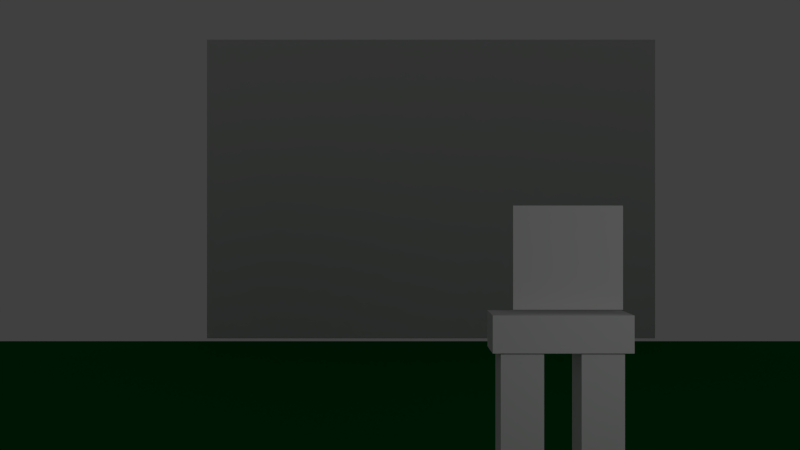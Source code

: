 # Source: POP_Game_v0.0.5.blend  (saved by Blender 2.60.0; exported with 4.5.12 LTS)
import bpy
from mathutils import Matrix  # noqa: F401  (used for matrix-valued properties, if any)

bpy.ops.wm.read_factory_settings(use_empty=True)
scene = bpy.context.scene
scene.name = 'Scene'

# ---- collections
col_collection_1 = bpy.data.collections.new('Collection 1'); scene.collection.children.link(col_collection_1)
col_collection_2 = bpy.data.collections.new('Collection 2'); scene.collection.children.link(col_collection_2)
col_collection_2.hide_render = True
col_collection_2.hide_viewport = True

# ---- materials (node trees are filled in below, after node groups)
mat_badtux1_png = bpy.data.materials.new('BadTux1.png')
mat_badtux1_png.alpha_threshold = 0.0
mat_badtux1_png.use_transparent_shadow = False
mat_badtux1_png.roughness = 0.5
mat_material_003 = bpy.data.materials.new('Material.003')
mat_material_003.alpha_threshold = 0.0
mat_material_003.use_transparent_shadow = False
mat_material_003.roughness = 0.5
mat_material_003.line_color = (0.0, 0.0, 0.0, 1.0)
mat_bg1_png = bpy.data.materials.new('BG1.png')
mat_bg1_png.alpha_threshold = 0.0
mat_bg1_png.use_transparent_shadow = False
mat_bg1_png.roughness = 0.5
mat_bg1_png.line_color = (0.0, 0.0, 0.0, 1.0)
mat_material_001 = bpy.data.materials.new('Material.001')
mat_material_001.alpha_threshold = 0.0
mat_material_001.use_transparent_shadow = False
mat_material_001.roughness = 0.5
mat_material_001.line_color = (0.0, 0.0, 0.0, 1.0)
mat_material_002 = bpy.data.materials.new('Material.002')
mat_material_002.alpha_threshold = 0.0
mat_material_002.use_transparent_shadow = False
mat_material_002.diffuse_color = (0.0, 0.1473, 0.02304, 1.0)
mat_material_002.roughness = 0.5
mat_material_002.line_color = (0.0, 0.0, 0.0, 1.0)
mat_material = bpy.data.materials.new('Material')
mat_material.alpha_threshold = 0.0
mat_material.use_transparent_shadow = False
mat_material.roughness = 0.5
mat_material.line_color = (0.0, 0.0, 0.0, 1.0)
mat_tux1_png = bpy.data.materials.new('Tux1.png')
mat_tux1_png.alpha_threshold = 0.0
mat_tux1_png.use_transparent_shadow = False
mat_tux1_png.roughness = 0.5

# ---- material node trees

# ---- world
world_world = bpy.data.worlds.new('World'); scene.world = world_world
world_world.color = (0.05088, 0.05088, 0.05088)
world_world.use_sun_shadow = False
world_world.sun_shadow_jitter_overblur = 0.0
world_world.cycles.sampling_method = 'MANUAL'
world_world.cycles.sample_map_resolution = 256

# ---- cameras
cam_camera = bpy.data.cameras.new('Camera')
cam_camera.clip_end = 100.0
cam_camera.lens = 35.0
cam_camera.ortho_scale = 7.314
cam_camera.dof.focus_distance = 0.0
cam_camera.dof.aperture_fstop = 128.0

# ---- lights
light_lamp = bpy.data.lights.new('Lamp', 'POINT')
light_lamp.transmission_factor = 0.0
light_lamp.cutoff_distance = 30.0
light_lamp.energy = 100.0
light_lamp.shadow_buffer_clip_start = 1.001
light_lamp.shadow_soft_size = 1.0
light_lamp.shadow_maximum_resolution = 0.006
light_lamp.use_absolute_resolution = True
light_lamp.cycles.use_multiple_importance_sampling = False

# ---- meshes
me_badtux1_png_001 = bpy.data.meshes.new('BadTux1.png.001')
me_badtux1_png_001.from_pydata([(-1.045, -0.1535, -0.9372), (1.045, -0.1535, -0.9372), (1.045, -0.1535, 1.043), (-1.045, -0.1535, 1.043)], [], [(1, 0, 3, 2)])
_uv = me_badtux1_png_001.uv_layers.new(name='UVTex')
_uv.uv.foreach_set('vector', [0.0, 0.0, 1.0, 0.0, 1.0, 1.0, 0.0, 1.0])
me_badtux1_png_001.materials.append(mat_badtux1_png)
me_badtux1_png_001.use_remesh_preserve_volume = False
me_badtux1_png_001.use_remesh_preserve_attributes = False
me_badtux1_png_001.use_mirror_vertex_groups = False
me_badtux1_png_001.update()
me_cube_002 = bpy.data.meshes.new('Cube.002')
me_cube_002.from_pydata([(1.0, 1.0, -1.0), (1.0, -1.0, -1.0), (-1.0, -1.0, -1.0), (-1.0, 1.0, -1.0), (1.0, 1.0, 1.0), (1.0, -1.0, 1.0), (-1.0, -1.0, 1.0), (-1.0, 1.0, 1.0)], [], [(0, 1, 2, 3), (4, 7, 6, 5), (0, 4, 5, 1), (1, 5, 6, 2), (2, 6, 7, 3), (4, 0, 3, 7)])
_uv = me_cube_002.uv_layers.new(name='UVTex')
_uv.uv.foreach_set('vector', [0.8098, 0.02747, 0.8098, 0.02747, 0.2224, 0.02747, 0.2224, 0.02747, 0.8098, 0.9206, 0.2224, 0.9206, 0.2224, 0.9206, 0.8098, 0.9206, 0.8098, 0.02747, 0.8098, 0.9206, 0.8098, 0.9206, 0.8098, 0.02747, 0.8098, 0.02747, 0.8098, 0.9206, 0.2224, 0.9206, 0.2224, 0.02747, 0.2224, 0.02747, 0.2224, 0.9206, 0.2224, 0.9206, 0.2224, 0.02747, 0.8098, 0.9206, 0.8098, 0.02747, 0.2224, 0.02747, 0.2224, 0.9206])
me_cube_002.materials.append(mat_material_003)
me_cube_002.use_remesh_preserve_volume = False
me_cube_002.use_remesh_preserve_attributes = False
me_cube_002.use_mirror_vertex_groups = False
me_cube_002.update()
me_cube_018 = bpy.data.meshes.new('Cube.018')
me_cube_018.from_pydata([(1.0, 1.0, -1.0), (1.0, -1.0, -1.0), (-1.0, -1.0, -1.0), (-1.0, 1.0, -1.0), (1.0, 1.0, 1.0), (1.0, -1.0, 1.0), (-1.0, -1.0, 1.0), (-1.0, 1.0, 1.0)], [], [(0, 1, 2, 3), (4, 7, 6, 5), (0, 4, 5, 1), (1, 5, 6, 2), (2, 6, 7, 3), (4, 0, 3, 7)])
_uv = me_cube_018.uv_layers.new(name='UVTex')
_uv.uv.foreach_set('vector', [0.8098, 0.02747, 0.8098, 0.02747, 0.2224, 0.02747, 0.2224, 0.02747, 0.8098, 0.9206, 0.2224, 0.9206, 0.2224, 0.9206, 0.8098, 0.9206, 0.8098, 0.02747, 0.8098, 0.9206, 0.8098, 0.9206, 0.8098, 0.02747, 0.8098, 0.02747, 0.8098, 0.9206, 0.2224, 0.9206, 0.2224, 0.02747, 0.2224, 0.02747, 0.2224, 0.9206, 0.2224, 0.9206, 0.2224, 0.02747, 0.8098, 0.9206, 0.8098, 0.02747, 0.2224, 0.02747, 0.2224, 0.9206])
me_cube_018.materials.append(mat_material_003)
me_cube_018.use_remesh_preserve_volume = False
me_cube_018.use_remesh_preserve_attributes = False
me_cube_018.use_mirror_vertex_groups = False
me_cube_018.update()
me_badtux1_png = bpy.data.meshes.new('BadTux1.png')
me_badtux1_png.from_pydata([(-1.045, -0.1535, -0.9372), (1.045, -0.1535, -0.9372), (1.045, -0.1535, 1.043), (-1.045, -0.1535, 1.043)], [], [(1, 0, 3, 2)])
_uv = me_badtux1_png.uv_layers.new(name='UVTex')
_uv.uv.foreach_set('vector', [0.0, 0.0, 1.0, 0.0, 1.0, 1.0, 0.0, 1.0])
me_badtux1_png.materials.append(mat_badtux1_png)
me_badtux1_png.use_remesh_preserve_volume = False
me_badtux1_png.use_remesh_preserve_attributes = False
me_badtux1_png.use_mirror_vertex_groups = False
me_badtux1_png.update()
me_bg1_png = bpy.data.meshes.new('BG1.png')
me_bg1_png.from_pydata([(-1.5, -1.0, 0.0), (1.5, -1.0, 0.0), (1.5, 1.0, 0.0), (-1.5, 1.0, 0.0)], [], [(0, 1, 2, 3)])
_uv = me_bg1_png.uv_layers.new(name='UVTex')
_uv.uv.foreach_set('vector', [0.0, 0.0, 1.0, 0.0, 1.0, 1.0, 0.0, 1.0])
me_bg1_png.materials.append(mat_bg1_png)
me_bg1_png.use_remesh_preserve_volume = False
me_bg1_png.use_remesh_preserve_attributes = False
me_bg1_png.use_mirror_vertex_groups = False
me_bg1_png.update()
me_cube_017 = bpy.data.meshes.new('Cube.017')
me_cube_017.from_pydata([(1.0, 1.0, -1.0), (1.0, -1.0, -1.0), (-1.0, -1.0, -1.0), (-1.0, 1.0, -1.0), (1.0, 1.0, 1.0), (1.0, -1.0, 1.0), (-1.0, -1.0, 1.0), (-1.0, 1.0, 1.0)], [], [(0, 1, 2, 3), (4, 7, 6, 5), (0, 4, 5, 1), (1, 5, 6, 2), (2, 6, 7, 3), (4, 0, 3, 7)])
_uv = me_cube_017.uv_layers.new(name='UVTex')
_uv.uv.foreach_set('vector', [0.6052, 0.06367, 0.6052, 0.06367, 0.3458, 0.06367, 0.3458, 0.06367, 0.6052, 0.9457, 0.3458, 0.9457, 0.3458, 0.9457, 0.6052, 0.9457, 0.6052, 0.06367, 0.6052, 0.9457, 0.6052, 0.9457, 0.6052, 0.06367, 0.6052, 0.06367, 0.6052, 0.9457, 0.3458, 0.9457, 0.3458, 0.06367, 0.3458, 0.06367, 0.3458, 0.9457, 0.3458, 0.9457, 0.3458, 0.06367, 0.6052, 0.9457, 0.6052, 0.06367, 0.3458, 0.06367, 0.3458, 0.9457])
me_cube_017.materials.append(mat_material_001)
me_cube_017.use_remesh_preserve_volume = False
me_cube_017.use_remesh_preserve_attributes = False
me_cube_017.use_mirror_vertex_groups = False
me_cube_017.update()
me_cube_014 = bpy.data.meshes.new('Cube.014')
me_cube_014.from_pydata([(1.0, 1.0, -1.0), (1.0, -1.0, -1.0), (-1.0, -1.0, -1.0), (-1.0, 1.0, -1.0), (1.0, 1.0, 1.0), (1.0, -1.0, 1.0), (-1.0, -1.0, 1.0), (-1.0, 1.0, 1.0)], [], [(0, 1, 2, 3), (4, 7, 6, 5), (0, 4, 5, 1), (1, 5, 6, 2), (2, 6, 7, 3), (4, 0, 3, 7)])
_uv = me_cube_014.uv_layers.new(name='UVTex')
_uv.uv.foreach_set('vector', [0.6052, 0.06367, 0.6052, 0.06367, 0.3458, 0.06367, 0.3458, 0.06367, 0.6052, 0.9457, 0.3458, 0.9457, 0.3458, 0.9457, 0.6052, 0.9457, 0.6052, 0.06367, 0.6052, 0.9457, 0.6052, 0.9457, 0.6052, 0.06367, 0.6052, 0.06367, 0.6052, 0.9457, 0.3458, 0.9457, 0.3458, 0.06367, 0.3458, 0.06367, 0.3458, 0.9457, 0.3458, 0.9457, 0.3458, 0.06367, 0.6052, 0.9457, 0.6052, 0.06367, 0.3458, 0.06367, 0.3458, 0.9457])
me_cube_014.materials.append(mat_material_001)
me_cube_014.use_remesh_preserve_volume = False
me_cube_014.use_remesh_preserve_attributes = False
me_cube_014.use_mirror_vertex_groups = False
me_cube_014.update()
me_cube_013 = bpy.data.meshes.new('Cube.013')
me_cube_013.from_pydata([(1.0, 1.0, -1.0), (1.0, -1.0, -1.0), (-1.0, -1.0, -1.0), (-1.0, 1.0, -1.0), (1.0, 1.0, 1.0), (1.0, -1.0, 1.0), (-1.0, -1.0, 1.0), (-1.0, 1.0, 1.0)], [], [(0, 1, 2, 3), (4, 7, 6, 5), (0, 4, 5, 1), (1, 5, 6, 2), (2, 6, 7, 3), (4, 0, 3, 7)])
_uv = me_cube_013.uv_layers.new(name='UVTex')
_uv.uv.foreach_set('vector', [0.6052, 0.06367, 0.6052, 0.06367, 0.3458, 0.06367, 0.3458, 0.06367, 0.6052, 0.9457, 0.3458, 0.9457, 0.3458, 0.9457, 0.6052, 0.9457, 0.6052, 0.06367, 0.6052, 0.9457, 0.6052, 0.9457, 0.6052, 0.06367, 0.6052, 0.06367, 0.6052, 0.9457, 0.3458, 0.9457, 0.3458, 0.06367, 0.3458, 0.06367, 0.3458, 0.9457, 0.3458, 0.9457, 0.3458, 0.06367, 0.6052, 0.9457, 0.6052, 0.06367, 0.3458, 0.06367, 0.3458, 0.9457])
me_cube_013.materials.append(mat_material_001)
me_cube_013.use_remesh_preserve_volume = False
me_cube_013.use_remesh_preserve_attributes = False
me_cube_013.use_mirror_vertex_groups = False
me_cube_013.update()
me_cube_012 = bpy.data.meshes.new('Cube.012')
me_cube_012.from_pydata([(1.0, 1.0, -1.0), (1.0, -1.0, -1.0), (-1.0, -1.0, -1.0), (-1.0, 1.0, -1.0), (1.0, 1.0, 1.0), (1.0, -1.0, 1.0), (-1.0, -1.0, 1.0), (-1.0, 1.0, 1.0)], [], [(0, 1, 2, 3), (4, 7, 6, 5), (0, 4, 5, 1), (1, 5, 6, 2), (2, 6, 7, 3), (4, 0, 3, 7)])
_uv = me_cube_012.uv_layers.new(name='UVTex')
_uv.uv.foreach_set('vector', [0.6052, 0.06367, 0.6052, 0.06367, 0.3458, 0.06367, 0.3458, 0.06367, 0.6052, 0.9457, 0.3458, 0.9457, 0.3458, 0.9457, 0.6052, 0.9457, 0.6052, 0.06367, 0.6052, 0.9457, 0.6052, 0.9457, 0.6052, 0.06367, 0.6052, 0.06367, 0.6052, 0.9457, 0.3458, 0.9457, 0.3458, 0.06367, 0.3458, 0.06367, 0.3458, 0.9457, 0.3458, 0.9457, 0.3458, 0.06367, 0.6052, 0.9457, 0.6052, 0.06367, 0.3458, 0.06367, 0.3458, 0.9457])
me_cube_012.materials.append(mat_material_001)
me_cube_012.use_remesh_preserve_volume = False
me_cube_012.use_remesh_preserve_attributes = False
me_cube_012.use_mirror_vertex_groups = False
me_cube_012.update()
me_cube_011 = bpy.data.meshes.new('Cube.011')
me_cube_011.from_pydata([(1.0, 1.0, -1.0), (1.0, -1.0, -1.0), (-1.0, -1.0, -1.0), (-1.0, 1.0, -1.0), (1.0, 1.0, 1.0), (1.0, -1.0, 1.0), (-1.0, -1.0, 1.0), (-1.0, 1.0, 1.0)], [], [(0, 1, 2, 3), (4, 7, 6, 5), (0, 4, 5, 1), (1, 5, 6, 2), (2, 6, 7, 3), (4, 0, 3, 7)])
_uv = me_cube_011.uv_layers.new(name='UVTex')
_uv.uv.foreach_set('vector', [0.6052, 0.06367, 0.6052, 0.06367, 0.3458, 0.06367, 0.3458, 0.06367, 0.6052, 0.9457, 0.3458, 0.9457, 0.3458, 0.9457, 0.6052, 0.9457, 0.6052, 0.06367, 0.6052, 0.9457, 0.6052, 0.9457, 0.6052, 0.06367, 0.6052, 0.06367, 0.6052, 0.9457, 0.3458, 0.9457, 0.3458, 0.06367, 0.3458, 0.06367, 0.3458, 0.9457, 0.3458, 0.9457, 0.3458, 0.06367, 0.6052, 0.9457, 0.6052, 0.06367, 0.3458, 0.06367, 0.3458, 0.9457])
me_cube_011.materials.append(mat_material_001)
me_cube_011.use_remesh_preserve_volume = False
me_cube_011.use_remesh_preserve_attributes = False
me_cube_011.use_mirror_vertex_groups = False
me_cube_011.update()
me_cube_010 = bpy.data.meshes.new('Cube.010')
me_cube_010.from_pydata([(1.0, 1.0, -1.0), (1.0, -1.0, -1.0), (-1.0, -1.0, -1.0), (-1.0, 1.0, -1.0), (1.0, 1.0, 1.0), (1.0, -1.0, 1.0), (-1.0, -1.0, 1.0), (-1.0, 1.0, 1.0)], [], [(0, 1, 2, 3), (4, 7, 6, 5), (0, 4, 5, 1), (1, 5, 6, 2), (2, 6, 7, 3), (4, 0, 3, 7)])
_uv = me_cube_010.uv_layers.new(name='UVTex')
_uv.uv.foreach_set('vector', [0.6052, 0.06367, 0.6052, 0.06367, 0.3458, 0.06367, 0.3458, 0.06367, 0.6052, 0.9457, 0.3458, 0.9457, 0.3458, 0.9457, 0.6052, 0.9457, 0.6052, 0.06367, 0.6052, 0.9457, 0.6052, 0.9457, 0.6052, 0.06367, 0.6052, 0.06367, 0.6052, 0.9457, 0.3458, 0.9457, 0.3458, 0.06367, 0.3458, 0.06367, 0.3458, 0.9457, 0.3458, 0.9457, 0.3458, 0.06367, 0.6052, 0.9457, 0.6052, 0.06367, 0.3458, 0.06367, 0.3458, 0.9457])
me_cube_010.materials.append(mat_material_001)
me_cube_010.use_remesh_preserve_volume = False
me_cube_010.use_remesh_preserve_attributes = False
me_cube_010.use_mirror_vertex_groups = False
me_cube_010.update()
me_cube_001 = bpy.data.meshes.new('Cube.001')
me_cube_001.from_pydata([(1.0, 1.0, -1.0), (1.0, -1.0, -1.0), (-1.0, -1.0, -1.0), (-1.0, 1.0, -1.0), (1.0, 1.0, 1.0), (1.0, -1.0, 1.0), (-1.0, -1.0, 1.0), (-1.0, 1.0, 1.0)], [], [(0, 1, 2, 3), (4, 7, 6, 5), (0, 4, 5, 1), (1, 5, 6, 2), (2, 6, 7, 3), (4, 0, 3, 7)])
_uv = me_cube_001.uv_layers.new(name='UVTex')
_uv.uv.foreach_set('vector', [0.6052, 0.06367, 0.6052, 0.06367, 0.3458, 0.06367, 0.3458, 0.06367, 0.6052, 0.9457, 0.3458, 0.9457, 0.3458, 0.9457, 0.6052, 0.9457, 0.6052, 0.06367, 0.6052, 0.9457, 0.6052, 0.9457, 0.6052, 0.06367, 0.6052, 0.06367, 0.6052, 0.9457, 0.3458, 0.9457, 0.3458, 0.06367, 0.3458, 0.06367, 0.3458, 0.9457, 0.3458, 0.9457, 0.3458, 0.06367, 0.6052, 0.9457, 0.6052, 0.06367, 0.3458, 0.06367, 0.3458, 0.9457])
me_cube_001.materials.append(mat_material_001)
me_cube_001.use_remesh_preserve_volume = False
me_cube_001.use_remesh_preserve_attributes = False
me_cube_001.use_mirror_vertex_groups = False
me_cube_001.update()
me_plane = bpy.data.meshes.new('Plane')
me_plane.from_pydata([(1.0, 1.0, 0.0), (1.0, -0.224, 0.0), (-1.0, -0.224, 0.0), (-1.0, 1.0, 0.0), (-1.0, 1.0, -0.7713), (-1.0, -0.224, -0.7713), (1.0, -0.224, -0.7713), (1.0, 1.0, -0.7713)], [], [(0, 3, 2, 1), (2, 3, 4, 5), (3, 0, 7, 4), (0, 1, 6, 7), (1, 2, 5, 6), (5, 4, 7, 6)])
me_plane.materials.append(mat_material_002)
me_plane.use_remesh_preserve_volume = False
me_plane.use_remesh_preserve_attributes = False
me_plane.use_mirror_vertex_groups = False
me_plane.update()
me_cylinder = bpy.data.meshes.new('Cylinder')
me_cylinder.from_pydata([(0.0, 1.0, -1.0), (0.1951, 0.9808, -1.0), (0.3827, 0.9239, -1.0), (0.5556, 0.8315, -1.0), (0.7071, 0.7071, -1.0), (0.8315, 0.5556, -1.0), (0.9239, 0.3827, -1.0), (0.9808, 0.1951, -1.0), (1.0, 7.55e-08, -1.0), (0.9808, -0.1951, -1.0), (0.9239, -0.3827, -1.0), (0.8315, -0.5556, -1.0), (0.7071, -0.7071, -1.0), (0.5556, -0.8315, -1.0), (0.3827, -0.9239, -1.0), (0.1951, -0.9808, -1.0), (-3.258e-07, -1.0, -1.0), (-0.1951, -0.9808, -1.0), (-0.3827, -0.9239, -1.0), (-0.5556, -0.8315, -1.0), (-0.7071, -0.7071, -1.0), (-0.8315, -0.5556, -1.0), (-0.9239, -0.3827, -1.0), (-0.9808, -0.1951, -1.0), (-1.0, 9.656e-07, -1.0), (-0.9808, 0.1951, -1.0), (-0.9239, 0.3827, -1.0), (-0.8315, 0.5556, -1.0), (-0.7071, 0.7071, -1.0), (-0.5556, 0.8315, -1.0), (-0.3827, 0.9239, -1.0), (-0.1951, 0.9808, -1.0), (1.605e-06, 1.0, 1.0), (0.1951, 0.9808, 1.0), (0.3827, 0.9239, 1.0), (0.5556, 0.8315, 1.0), (0.7071, 0.7071, 1.0), (0.8315, 0.5556, 1.0), (0.9239, 0.3827, 1.0), (0.9808, 0.1951, 1.0), (1.0, -2.245e-06, 1.0), (0.9808, -0.1951, 1.0), (0.9239, -0.3827, 1.0), (0.8315, -0.5556, 1.0), (0.7071, -0.7071, 1.0), (0.5556, -0.8315, 1.0), (0.3827, -0.9239, 1.0), (0.1951, -0.9808, 1.0), (9.298e-07, -1.0, 1.0), (-0.1951, -0.9808, 1.0), (-0.3827, -0.9239, 1.0), (-0.5556, -0.8315, 1.0), (-0.7071, -0.7071, 1.0), (-0.8315, -0.5556, 1.0), (-0.9239, -0.3827, 1.0), (-0.9808, -0.1951, 1.0), (-1.0, -4.105e-06, 1.0), (-0.9808, 0.1951, 1.0), (-0.9239, 0.3827, 1.0), (-0.8315, 0.5556, 1.0), (-0.7071, 0.7071, 1.0), (-0.5556, 0.8315, 1.0), (-0.3827, 0.9239, 1.0), (-0.1951, 0.9808, 1.0), (0.0, 0.0, -1.0), (0.0, 0.0, 1.0)], [], [(64, 0, 1), (65, 33, 32), (64, 1, 2), (65, 34, 33), (64, 2, 3), (65, 35, 34), (64, 3, 4), (65, 36, 35), (64, 4, 5), (65, 37, 36), (64, 5, 6), (65, 38, 37), (64, 6, 7), (65, 39, 38), (64, 7, 8), (65, 40, 39), (64, 8, 9), (65, 41, 40), (64, 9, 10), (65, 42, 41), (64, 10, 11), (65, 43, 42), (64, 11, 12), (65, 44, 43), (64, 12, 13), (65, 45, 44), (64, 13, 14), (65, 46, 45), (64, 14, 15), (65, 47, 46), (64, 15, 16), (65, 48, 47), (64, 16, 17), (65, 49, 48), (64, 17, 18), (65, 50, 49), (64, 18, 19), (65, 51, 50), (64, 19, 20), (65, 52, 51), (64, 20, 21), (65, 53, 52), (64, 21, 22), (65, 54, 53), (64, 22, 23), (65, 55, 54), (64, 23, 24), (65, 56, 55), (64, 24, 25), (65, 57, 56), (64, 25, 26), (65, 58, 57), (64, 26, 27), (65, 59, 58), (64, 27, 28), (65, 60, 59), (64, 28, 29), (65, 61, 60), (64, 29, 30), (65, 62, 61), (64, 30, 31), (65, 63, 62), (31, 0, 64), (65, 32, 63), (0, 32, 33, 1), (1, 33, 34, 2), (2, 34, 35, 3), (3, 35, 36, 4), (4, 36, 37, 5), (5, 37, 38, 6), (6, 38, 39, 7), (7, 39, 40, 8), (8, 40, 41, 9), (9, 41, 42, 10), (10, 42, 43, 11), (11, 43, 44, 12), (12, 44, 45, 13), (13, 45, 46, 14), (14, 46, 47, 15), (15, 47, 48, 16), (16, 48, 49, 17), (17, 49, 50, 18), (18, 50, 51, 19), (19, 51, 52, 20), (20, 52, 53, 21), (21, 53, 54, 22), (22, 54, 55, 23), (23, 55, 56, 24), (24, 56, 57, 25), (25, 57, 58, 26), (26, 58, 59, 27), (27, 59, 60, 28), (28, 60, 61, 29), (29, 61, 62, 30), (30, 62, 63, 31), (32, 0, 31, 63)])
me_cylinder.use_remesh_preserve_volume = False
me_cylinder.use_remesh_preserve_attributes = False
me_cylinder.use_mirror_vertex_groups = False
me_cylinder.update()
me_cube = bpy.data.meshes.new('Cube')
me_cube.from_pydata([(0.5, -0.5, -1.0), (0.5, 0.5, -1.0), (-0.5, -0.5, -1.0), (-0.5, 0.5, -1.0), (-0.5, 0.5, 1.0), (0.5, 0.5, 1.0), (-0.5, -0.5, 1.0), (0.5, -0.5, 1.0), (0.5, -1.0, 0.5), (0.5, -1.0, -0.5), (-0.5, -1.0, 0.5), (-0.5, -1.0, -0.5), (0.5, 1.0, -0.5), (0.5, 1.0, 0.5), (-0.5, 1.0, -0.5), (-0.5, 1.0, 0.5), (1.658, -0.4673, 0.9346), (1.658, 0.4673, 0.9346), (2.973, -0.402, 0.8039), (2.973, 0.402, 0.8039), (1.658, -0.9346, -0.4673), (1.658, -0.9346, 0.4673), (2.973, -0.8039, -0.402), (2.973, -0.8039, 0.402), (1.658, 0.9346, 0.4673), (1.658, 0.9346, -0.4673), (2.973, 0.8039, 0.402), (2.973, 0.8039, -0.402), (1.658, 0.4673, -0.9346), (1.658, -0.4673, -0.9346), (2.973, 0.402, -0.8039), (2.973, -0.402, -0.8039), (3.631, 0.3361, -0.6721), (3.631, -0.3361, -0.6721), (3.631, 0.2696, -0.5392), (3.631, -0.2696, -0.5392), (3.631, 0.6721, 0.3361), (3.631, 0.6721, -0.3361), (3.631, 0.5392, 0.2696), (3.631, 0.5392, -0.2696), (3.631, -0.6721, -0.3361), (3.631, -0.6721, 0.3361), (3.631, -0.5392, -0.2696), (3.631, -0.5392, 0.2696), (3.631, -0.3361, 0.6721), (3.631, 0.3361, 0.6721), (3.631, -0.2696, 0.5392), (3.631, 0.2696, 0.5392), (3.482, -0.2364, 0.4728), (3.482, 0.2364, 0.4728), (3.183, -0.2364, 0.4728), (3.183, 0.2364, 0.4728), (3.482, -0.4728, -0.2364), (3.482, -0.4728, 0.2364), (3.183, -0.4728, -0.2364), (3.183, -0.4728, 0.2364), (3.482, 0.4728, 0.2364), (3.482, 0.4728, -0.2364), (3.183, 0.4728, 0.2364), (3.183, 0.4728, -0.2364), (3.482, 0.2364, -0.4728), (3.482, -0.2364, -0.4728), (3.183, 0.2364, -0.4728), (3.183, -0.2364, -0.4728), (3.033, 0.2364, 0.2364), (3.033, 0.2364, -0.2364), (3.033, -0.2364, 0.2364), (3.033, -0.2364, -0.2364), (-1.269, 0.4545, 0.909), (-1.269, -0.4545, 0.909), (-1.807, 0.3635, 0.7269), (-1.807, -0.3635, 0.7269), (-1.269, 0.909, -0.4545), (-1.269, 0.909, 0.4545), (-1.807, 0.7269, -0.3635), (-1.807, 0.7269, 0.3635), (-1.269, -0.909, 0.4545), (-1.269, -0.909, -0.4545), (-1.807, -0.7269, 0.3635), (-1.807, -0.7269, -0.3635), (-1.269, -0.4545, -0.909), (-1.269, 0.4545, -0.909), (-1.807, -0.3635, -0.7269), (-1.807, 0.3635, -0.7269), (-2.076, -0.3179, 0.3179), (-2.076, -0.3179, -0.3179), (-2.076, 0.3179, 0.3179), (-2.076, 0.3179, -0.3179), (1.039, 0.4918, -0.9837), (1.039, -0.4918, -0.9837), (0.5, 0.875, -0.875), (-0.5, 0.875, -0.875), (1.039, 0.9837, -0.4918), (1.039, 0.9837, 0.4918), (0.5, -0.875, -0.875), (-0.5, -0.875, -0.875), (1.039, -0.9837, -0.4918), (1.039, -0.9837, 0.4918), (-0.9423, -0.4886, -0.9772), (-0.9423, 0.4886, -0.9772), (-0.9423, -0.9772, -0.4886), (-0.9423, -0.9772, 0.4886), (-0.9423, 0.9772, -0.4886), (-0.9423, 0.9772, 0.4886), (1.039, 0.4918, 0.9837), (1.039, -0.4918, 0.9837), (0.5, 0.875, 0.875), (-0.5, 0.875, 0.875), (0.5, -0.875, 0.875), (-0.5, -0.875, 0.875), (-0.9423, -0.4886, 0.9772), (-0.9423, 0.4886, 0.9772), (2.973, -0.7034, 0.7034), (1.658, -0.8178, 0.8178), (3.467, -0.3692, 0.7383), (3.467, 0.3692, 0.7383), (2.973, 0.7034, 0.7034), (1.658, 0.8178, 0.8178), (2.973, -0.7034, -0.7034), (1.658, -0.8178, -0.8178), (3.467, -0.7383, 0.3692), (3.467, -0.7383, -0.3692), (3.467, 0.7383, 0.3692), (3.467, 0.7383, -0.3692), (2.973, 0.7034, -0.7034), (1.658, 0.8178, -0.8178), (3.467, -0.3692, -0.7383), (3.467, 0.3692, -0.7383), (3.631, 0.5881, -0.5881), (3.631, 0.4718, -0.4718), (3.594, 0.2447, -0.4894), (3.594, -0.2447, -0.4894), (3.631, -0.5881, -0.5881), (3.631, -0.4718, -0.4718), (3.631, 0.5881, 0.5881), (3.631, 0.4718, 0.4718), (3.594, 0.4894, -0.2447), (3.594, 0.4894, 0.2447), (3.594, -0.4894, -0.2447), (3.594, -0.4894, 0.2447), (3.631, -0.5881, 0.5881), (3.631, -0.4718, 0.4718), (3.594, 0.2447, 0.4894), (3.594, -0.2447, 0.4894), (3.183, -0.4137, 0.4137), (3.482, -0.4137, 0.4137), (3.071, -0.2364, 0.4137), (3.071, 0.2364, 0.4137), (3.183, 0.4137, 0.4137), (3.482, 0.4137, 0.4137), (3.183, -0.4137, -0.4137), (3.482, -0.4137, -0.4137), (3.071, -0.4137, 0.2364), (3.071, -0.4137, -0.2364), (3.071, 0.4137, 0.2364), (3.071, 0.4137, -0.2364), (3.183, 0.4137, -0.4137), (3.482, 0.4137, -0.4137), (3.071, -0.2364, -0.4137), (3.071, 0.2364, -0.4137), (-1.807, 0.636, 0.636), (-1.269, 0.7953, 0.7953), (-2.009, -0.3293, 0.5791), (-2.009, 0.3293, 0.5791), (-1.807, -0.636, 0.636), (-1.269, -0.7953, 0.7953), (-1.807, 0.636, -0.636), (-1.269, 0.7953, -0.7953), (-2.009, 0.5791, 0.3293), (-2.009, 0.5791, -0.3293), (-2.009, -0.5791, 0.3293), (-2.009, -0.5791, -0.3293), (-1.807, -0.636, -0.636), (-1.269, -0.7953, -0.7953), (-2.009, 0.3293, -0.5791), (-2.009, -0.3293, -0.5791), (3.725e-08, -0.5, -1.0), (0.5, 2.98e-08, -1.0), (1.341e-07, 0.5, -1.0), (-0.5, 2.086e-07, -1.0), (-0.5, 0.0, 1.0), (6.706e-08, 0.5, 1.0), (0.5, -3.576e-07, 1.0), (-3.129e-07, -0.5, 1.0), (-3.949e-07, -1.0, 0.5), (0.5, -1.0, 0.0), (-1.341e-07, -1.0, -0.5), (-0.5, -1.0, 0.0), (2.086e-07, 1.0, -0.5), (0.5, 1.0, 0.0), (2.235e-07, 1.0, 0.5), (-0.5, 1.0, 0.0), (2.316, -0.4346, 0.8693), (1.658, -7.153e-07, 0.9346), (2.316, 0.4346, 0.8693), (2.973, -1.043e-06, 0.8039), (2.316, -0.8693, -0.4346), (1.658, -0.9346, 2.98e-08), (2.316, -0.8693, 0.4346), (2.973, -0.8039, 9.686e-08), (2.316, 0.8693, 0.4346), (1.658, 0.9346, 2.98e-08), (2.316, 0.8693, -0.4346), (2.973, 0.8039, 8.196e-08), (2.316, 0.4346, -0.8693), (1.658, -2.31e-07, -0.9346), (2.316, -0.4346, -0.8693), (2.973, -5.96e-07, -0.8039), (3.631, 0.3028, -0.6057), (3.631, -8.121e-07, -0.6721), (3.631, -0.3028, -0.6057), (3.631, -8.494e-07, -0.5392), (3.631, 0.6057, 0.3028), (3.631, 0.6721, 1.118e-07), (3.631, 0.6057, -0.3028), (3.631, 0.5392, 1.267e-07), (3.631, -0.6057, -0.3028), (3.631, -0.6721, 1.267e-07), (3.631, -0.6057, 0.3028), (3.631, -0.5392, 1.118e-07), (3.631, -0.3028, 0.6057), (3.631, -1.162e-06, 0.6721), (3.631, 0.3028, 0.6057), (3.631, -1.132e-06, 0.5392), (3.332, -0.2364, 0.4728), (3.482, -1.103e-06, 0.4728), (3.332, 0.2364, 0.4728), (3.183, -1.024e-06, 0.4728), (3.332, -0.4728, -0.2364), (3.482, -0.4728, 1.192e-07), (3.332, -0.4728, 0.2364), (3.183, -0.4728, 1.192e-07), (3.332, 0.4728, 0.2364), (3.482, 0.4728, 1.192e-07), (3.332, 0.4728, -0.2364), (3.183, 0.4728, 1.192e-07), (3.332, 0.2364, -0.4728), (3.482, -8.382e-07, -0.4728), (3.332, -0.2364, -0.4728), (3.183, -7.6e-07, -0.4728), (3.033, -9.164e-07, 0.2364), (3.033, 0.2364, 1.192e-07), (3.033, -7.823e-07, -0.2364), (3.033, -0.2364, 1.192e-07), (-1.538, 0.409, 0.8179), (-1.269, 2.459e-07, 0.909), (-1.538, -0.409, 0.8179), (-1.807, 3.651e-07, 0.7269), (-1.538, 0.8179, -0.409), (-1.269, 0.909, -2.98e-08), (-1.538, 0.8179, 0.409), (-1.807, 0.7269, -8.941e-08), (-1.538, -0.8179, 0.409), (-1.269, -0.909, -2.98e-08), (-1.538, -0.8179, -0.409), (-1.807, -0.7269, -8.941e-08), (-1.538, -0.409, -0.8179), (-1.269, 3.576e-07, -0.909), (-1.538, 0.409, -0.8179), (-1.807, 4.47e-07, -0.7269), (-2.076, 4.396e-07, 0.3179), (-2.076, -0.3179, -1.192e-07), (-2.076, 4.768e-07, -0.3179), (-2.076, 0.3179, -1.192e-07), (1.039, 0.8607, -0.8607), (1.039, -0.8607, -0.8607), (-0.9423, -0.8551, -0.8551), (-0.9423, 0.8551, -0.8551), (1.039, 0.8607, 0.8607), (1.039, -0.8607, 0.8607), (-0.9423, -0.8551, 0.8551), (-0.9423, 0.8551, 0.8551), (3.467, -0.646, 0.646), (3.467, 0.646, 0.646), (3.467, -0.646, -0.646), (3.467, 0.646, -0.646), (3.594, 0.4282, -0.4282), (3.594, -0.4282, -0.4282), (3.594, 0.4282, 0.4282), (3.594, -0.4282, 0.4282), (3.1, -0.3677, 0.3677), (3.1, 0.3677, 0.3677), (3.1, -0.3677, -0.3677), (3.1, 0.3677, -0.3677), (-1.957, 0.53, 0.53), (-1.957, -0.53, 0.53), (-1.957, 0.53, -0.53), (-1.957, -0.53, -0.53), (1.039, -7.637e-08, -0.9837), (1.714e-07, 0.875, -0.875), (1.039, 0.9837, 7.451e-09), (-3.353e-08, -0.875, -0.875), (1.039, -0.9837, 7.451e-09), (-0.9423, 2.868e-07, -0.9772), (-0.9423, -0.9772, -7.451e-09), (-0.9423, 0.9772, -7.451e-09), (1.039, -5.402e-07, 0.9837), (1.993e-07, 0.875, 0.875), (-4.414e-07, -0.875, 0.875), (-0.9423, 1.509e-07, 0.9772), (2.316, -0.7606, 0.7606), (3.467, -1.147e-06, 0.7383), (2.316, 0.7606, 0.7606), (2.316, -0.7606, -0.7606), (3.467, -0.7383, 1.155e-07), (3.467, 0.7383, 1.08e-07), (2.316, 0.7606, -0.7606), (3.467, -7.432e-07, -0.7383), (3.631, 0.53, -0.53), (3.594, -8.54e-07, -0.4894), (3.631, -0.53, -0.53), (3.631, 0.53, 0.53), (3.594, 0.4894, 1.211e-07), (3.594, -0.4894, 1.173e-07), (3.631, -0.53, 0.53), (3.594, -1.125e-06, 0.4894), (3.332, -0.4137, 0.4137), (3.071, -9.77e-07, 0.4137), (3.332, 0.4137, 0.4137), (3.332, -0.4137, -0.4137), (3.071, -0.4137, 1.192e-07), (3.071, 0.4137, 1.192e-07), (3.332, 0.4137, -0.4137), (3.071, -7.432e-07, -0.4137), (-1.538, 0.7157, 0.7157), (-2.009, 4.098e-07, 0.5791), (-1.538, -0.7157, 0.7157), (-1.538, 0.7157, -0.7157), (-2.009, 0.5791, -1.118e-07), (-2.009, -0.5791, -1.118e-07), (-1.538, -0.7157, -0.7157), (-2.009, 4.731e-07, -0.5791), (7.823e-08, 1.192e-07, -1.0), (-1.229e-07, -1.788e-07, 1.0), (-2.719e-07, -1.0, 0.0), (2.198e-07, 1.0, 0.0), (2.316, -8.866e-07, 0.8693), (2.316, -0.8693, 6.147e-08), (2.316, 0.8693, 5.774e-08), (2.316, -4.154e-07, -0.8693), (3.631, -8.326e-07, -0.6057), (3.631, 0.6057, 1.192e-07), (3.631, -0.6057, 1.192e-07), (3.631, -1.14e-06, 0.6057), (3.332, -1.068e-06, 0.4728), (3.332, -0.4728, 1.192e-07), (3.332, 0.4728, 1.192e-07), (3.332, -8.019e-07, -0.4728), (3.033, -8.503e-07, 1.192e-07), (-1.538, 3.017e-07, 0.8179), (-1.538, 0.8179, -5.96e-08), (-1.538, -0.8179, -5.96e-08), (-1.538, 4.061e-07, -0.8179), (-2.076, 4.563e-07, -1.192e-07)], [], [(0, 177, 288, 89), (0, 89, 265, 94), (0, 94, 291, 176), (0, 176, 332, 177), (1, 90, 264, 88), (1, 88, 288, 177), (1, 177, 332, 178), (1, 178, 289, 90), (2, 179, 332, 176), (2, 176, 291, 95), (2, 95, 266, 98), (2, 98, 293, 179), (3, 91, 289, 178), (3, 178, 332, 179), (3, 179, 293, 99), (3, 99, 267, 91), (4, 181, 297, 107), (4, 107, 271, 111), (4, 111, 299, 180), (4, 180, 333, 181), (5, 104, 268, 106), (5, 106, 297, 181), (5, 181, 333, 182), (5, 182, 296, 104), (6, 183, 333, 180), (6, 180, 299, 110), (6, 110, 270, 109), (6, 109, 298, 183), (7, 105, 296, 182), (7, 182, 333, 183), (7, 183, 298, 108), (7, 108, 269, 105), (8, 185, 292, 97), (8, 97, 269, 108), (8, 108, 298, 184), (8, 184, 334, 185), (9, 94, 265, 96), (9, 96, 292, 185), (9, 185, 334, 186), (9, 186, 291, 94), (10, 187, 334, 184), (10, 184, 298, 109), (10, 109, 270, 101), (10, 101, 294, 187), (11, 95, 291, 186), (11, 186, 334, 187), (11, 187, 294, 100), (11, 100, 266, 95), (12, 189, 290, 92), (12, 92, 264, 90), (12, 90, 289, 188), (12, 188, 335, 189), (13, 106, 268, 93), (13, 93, 290, 189), (13, 189, 335, 190), (13, 190, 297, 106), (14, 191, 335, 188), (14, 188, 289, 91), (14, 91, 267, 102), (14, 102, 295, 191), (15, 107, 297, 190), (15, 190, 335, 191), (15, 191, 295, 103), (15, 103, 271, 107), (16, 193, 296, 105), (16, 105, 269, 113), (16, 113, 300, 192), (16, 192, 336, 193), (17, 117, 268, 104), (17, 104, 296, 193), (17, 193, 336, 194), (17, 194, 302, 117), (18, 195, 336, 192), (18, 192, 300, 112), (18, 112, 272, 114), (18, 114, 301, 195), (19, 116, 302, 194), (19, 194, 336, 195), (19, 195, 301, 115), (19, 115, 273, 116), (20, 197, 292, 96), (20, 96, 265, 119), (20, 119, 303, 196), (20, 196, 337, 197), (21, 113, 269, 97), (21, 97, 292, 197), (21, 197, 337, 198), (21, 198, 300, 113), (22, 199, 337, 196), (22, 196, 303, 118), (22, 118, 274, 121), (22, 121, 304, 199), (23, 112, 300, 198), (23, 198, 337, 199), (23, 199, 304, 120), (23, 120, 272, 112), (24, 201, 290, 93), (24, 93, 268, 117), (24, 117, 302, 200), (24, 200, 338, 201), (25, 125, 264, 92), (25, 92, 290, 201), (25, 201, 338, 202), (25, 202, 306, 125), (26, 203, 338, 200), (26, 200, 302, 116), (26, 116, 273, 122), (26, 122, 305, 203), (27, 124, 306, 202), (27, 202, 338, 203), (27, 203, 305, 123), (27, 123, 275, 124), (28, 205, 288, 88), (28, 88, 264, 125), (28, 125, 306, 204), (28, 204, 339, 205), (29, 119, 265, 89), (29, 89, 288, 205), (29, 205, 339, 206), (29, 206, 303, 119), (30, 207, 339, 204), (30, 204, 306, 124), (30, 124, 275, 127), (30, 127, 307, 207), (31, 118, 303, 206), (31, 206, 339, 207), (31, 207, 307, 126), (31, 126, 274, 118), (32, 209, 307, 127), (32, 127, 275, 128), (32, 128, 308, 208), (32, 208, 340, 209), (33, 132, 274, 126), (33, 126, 307, 209), (33, 209, 340, 210), (33, 210, 310, 132), (34, 211, 340, 208), (34, 208, 308, 129), (34, 129, 276, 130), (34, 130, 309, 211), (35, 133, 310, 210), (35, 210, 340, 211), (35, 211, 309, 131), (35, 131, 277, 133), (36, 213, 305, 122), (36, 122, 273, 134), (36, 134, 311, 212), (36, 212, 341, 213), (37, 128, 275, 123), (37, 123, 305, 213), (37, 213, 341, 214), (37, 214, 308, 128), (38, 215, 341, 212), (38, 212, 311, 135), (38, 135, 278, 137), (38, 137, 312, 215), (39, 129, 308, 214), (39, 214, 341, 215), (39, 215, 312, 136), (39, 136, 276, 129), (40, 217, 304, 121), (40, 121, 274, 132), (40, 132, 310, 216), (40, 216, 342, 217), (41, 140, 272, 120), (41, 120, 304, 217), (41, 217, 342, 218), (41, 218, 314, 140), (42, 219, 342, 216), (42, 216, 310, 133), (42, 133, 277, 138), (42, 138, 313, 219), (43, 141, 314, 218), (43, 218, 342, 219), (43, 219, 313, 139), (43, 139, 279, 141), (44, 221, 301, 114), (44, 114, 272, 140), (44, 140, 314, 220), (44, 220, 343, 221), (45, 134, 273, 115), (45, 115, 301, 221), (45, 221, 343, 222), (45, 222, 311, 134), (46, 223, 343, 220), (46, 220, 314, 141), (46, 141, 279, 143), (46, 143, 315, 223), (47, 135, 311, 222), (47, 222, 343, 223), (47, 223, 315, 142), (47, 142, 278, 135), (48, 225, 315, 143), (48, 143, 279, 145), (48, 145, 316, 224), (48, 224, 344, 225), (49, 149, 278, 142), (49, 142, 315, 225), (49, 225, 344, 226), (49, 226, 318, 149), (50, 227, 344, 224), (50, 224, 316, 144), (50, 144, 280, 146), (50, 146, 317, 227), (51, 148, 318, 226), (51, 226, 344, 227), (51, 227, 317, 147), (51, 147, 281, 148), (52, 229, 313, 138), (52, 138, 277, 151), (52, 151, 319, 228), (52, 228, 345, 229), (53, 145, 279, 139), (53, 139, 313, 229), (53, 229, 345, 230), (53, 230, 316, 145), (54, 231, 345, 228), (54, 228, 319, 150), (54, 150, 282, 153), (54, 153, 320, 231), (55, 144, 316, 230), (55, 230, 345, 231), (55, 231, 320, 152), (55, 152, 280, 144), (56, 233, 312, 137), (56, 137, 278, 149), (56, 149, 318, 232), (56, 232, 346, 233), (57, 157, 276, 136), (57, 136, 312, 233), (57, 233, 346, 234), (57, 234, 322, 157), (58, 235, 346, 232), (58, 232, 318, 148), (58, 148, 281, 154), (58, 154, 321, 235), (59, 156, 322, 234), (59, 234, 346, 235), (59, 235, 321, 155), (59, 155, 283, 156), (60, 237, 309, 130), (60, 130, 276, 157), (60, 157, 322, 236), (60, 236, 347, 237), (61, 151, 277, 131), (61, 131, 309, 237), (61, 237, 347, 238), (61, 238, 319, 151), (62, 239, 347, 236), (62, 236, 322, 156), (62, 156, 283, 159), (62, 159, 323, 239), (63, 150, 319, 238), (63, 238, 347, 239), (63, 239, 323, 158), (63, 158, 282, 150), (64, 241, 321, 154), (64, 154, 281, 147), (64, 147, 317, 240), (64, 240, 348, 241), (65, 159, 283, 155), (65, 155, 321, 241), (65, 241, 348, 242), (65, 242, 323, 159), (66, 243, 348, 240), (66, 240, 317, 146), (66, 146, 280, 152), (66, 152, 320, 243), (67, 158, 323, 242), (67, 242, 348, 243), (67, 243, 320, 153), (67, 153, 282, 158), (68, 245, 299, 111), (68, 111, 271, 161), (68, 161, 324, 244), (68, 244, 349, 245), (69, 165, 270, 110), (69, 110, 299, 245), (69, 245, 349, 246), (69, 246, 326, 165), (70, 247, 349, 244), (70, 244, 324, 160), (70, 160, 284, 163), (70, 163, 325, 247), (71, 164, 326, 246), (71, 246, 349, 247), (71, 247, 325, 162), (71, 162, 285, 164), (72, 249, 295, 102), (72, 102, 267, 167), (72, 167, 327, 248), (72, 248, 350, 249), (73, 161, 271, 103), (73, 103, 295, 249), (73, 249, 350, 250), (73, 250, 324, 161), (74, 251, 350, 248), (74, 248, 327, 166), (74, 166, 286, 169), (74, 169, 328, 251), (75, 160, 324, 250), (75, 250, 350, 251), (75, 251, 328, 168), (75, 168, 284, 160), (76, 253, 294, 101), (76, 101, 270, 165), (76, 165, 326, 252), (76, 252, 351, 253), (77, 173, 266, 100), (77, 100, 294, 253), (77, 253, 351, 254), (77, 254, 330, 173), (78, 255, 351, 252), (78, 252, 326, 164), (78, 164, 285, 170), (78, 170, 329, 255), (79, 172, 330, 254), (79, 254, 351, 255), (79, 255, 329, 171), (79, 171, 287, 172), (80, 257, 293, 98), (80, 98, 266, 173), (80, 173, 330, 256), (80, 256, 352, 257), (81, 167, 267, 99), (81, 99, 293, 257), (81, 257, 352, 258), (81, 258, 327, 167), (82, 259, 352, 256), (82, 256, 330, 172), (82, 172, 287, 175), (82, 175, 331, 259), (83, 166, 327, 258), (83, 258, 352, 259), (83, 259, 331, 174), (83, 174, 286, 166), (84, 261, 329, 170), (84, 170, 285, 162), (84, 162, 325, 260), (84, 260, 353, 261), (85, 175, 287, 171), (85, 171, 329, 261), (85, 261, 353, 262), (85, 262, 331, 175), (86, 263, 353, 260), (86, 260, 325, 163), (86, 163, 284, 168), (86, 168, 328, 263), (87, 174, 331, 262), (87, 262, 353, 263), (87, 263, 328, 169), (87, 169, 286, 174)])
me_cube.polygons.foreach_set('use_smooth', [True] * 352)
me_cube.materials.append(mat_material)
me_cube.use_remesh_preserve_volume = False
me_cube.use_remesh_preserve_attributes = False
me_cube.use_mirror_vertex_groups = False
me_cube.update()
me_tux1_png = bpy.data.meshes.new('Tux1.png')
me_tux1_png.from_pydata([(-0.9125, -0.04155, -1.0), (0.9125, -0.04155, -1.0), (0.9125, -0.04155, 0.8327), (-0.9125, -0.04155, 0.8327)], [], [(1, 0, 3, 2)])
_uv = me_tux1_png.uv_layers.new(name='UVTex')
_uv.uv.foreach_set('vector', [0.0, 0.0, 1.0, 0.0, 1.0, 1.0, 0.0, 1.0])
me_tux1_png.materials.append(mat_tux1_png)
me_tux1_png.use_remesh_preserve_volume = False
me_tux1_png.use_remesh_preserve_attributes = False
me_tux1_png.use_mirror_vertex_groups = False
me_tux1_png.update()

# ---- objects
ob_badtux1_png_001 = bpy.data.objects.new('BadTux1.png.001', me_badtux1_png_001)
ob_cube_007 = bpy.data.objects.new('Cube.007', me_cube_002)
ob_cube_010 = bpy.data.objects.new('Cube.010', me_cube_018)
ob_badtux1_png = bpy.data.objects.new('BadTux1.png', me_badtux1_png)
ob_bg1_png = bpy.data.objects.new('BG1.png', me_bg1_png)
ob_cube_009 = bpy.data.objects.new('Cube.009', me_cube_017)
ob_cube_006 = bpy.data.objects.new('Cube.006', me_cube_014)
ob_cube_005 = bpy.data.objects.new('Cube.005', me_cube_013)
ob_cube_004 = bpy.data.objects.new('Cube.004', me_cube_012)
ob_cube_003 = bpy.data.objects.new('Cube.003', me_cube_011)
ob_cube_002 = bpy.data.objects.new('Cube.002', me_cube_010)
ob_cube_001 = bpy.data.objects.new('Cube.001', me_cube_001)
ob_plane = bpy.data.objects.new('Plane', me_plane)
ob_cylinder = bpy.data.objects.new('Cylinder', me_cylinder)
ob_cube = bpy.data.objects.new('Cube', me_cube)
ob_empty = bpy.data.objects.new('Empty', None)
ob_lamp = bpy.data.objects.new('Lamp', light_lamp)
ob_camera = bpy.data.objects.new('Camera', cam_camera)
ob_tux1_png = bpy.data.objects.new('Tux1.png', me_tux1_png)

# ---- transforms, parenting, visibility, modifiers, constraints
ob_badtux1_png_001.location = (-2.696, -5.381e-08, 0.9482)
ob_badtux1_png_001.scale = (0.6968, 0.6968, 0.6968)
ob_badtux1_png_001.lineart.crease_threshold = 0.0
ob_cube_007.location = (0.969, -4.698e-07, 3.413)
ob_cube_007.scale = (0.2825, 0.2825, 0.9301)
ob_cube_007.lineart.crease_threshold = 0.0
ob_cube_010.location = (-0.08426, -4.698e-07, 3.413)
ob_cube_010.scale = (0.2825, 0.2825, 0.9301)
ob_cube_010.lineart.crease_threshold = 0.0
ob_badtux1_png.location = (0.5477, -6.736e-07, 5.561)
ob_badtux1_png.scale = (0.6968, 0.6968, 0.6968)
ob_badtux1_png.lineart.crease_threshold = 0.0
ob_bg1_png.location = (0.0, 31.63, 7.981)
ob_bg1_png.rotation_euler = (1.571, -0.0, 0.0)
ob_bg1_png.scale = (8.074, 8.074, 8.074)
ob_bg1_png.lineart.crease_threshold = 0.0
ob_cube_009.location = (0.447, -6.191e-07, 4.608)
ob_cube_009.rotation_euler = (-1.344e-07, 1.571, 0.0)
ob_cube_009.scale = (0.2473, 0.3083, 0.9214)
ob_cube_009.lineart.crease_threshold = 0.0
ob_cube_006.location = (0.8623, -1.294e-07, 0.9635)
ob_cube_006.scale = (0.2473, 0.3083, 0.9214)
ob_cube_006.lineart.crease_threshold = 0.0
ob_cube_005.location = (2.062, -1.294e-07, 0.9635)
ob_cube_005.scale = (0.2473, 0.3083, 0.9214)
ob_cube_005.lineart.crease_threshold = 0.0
ob_cube_004.location = (1.485, -2.937e-07, 2.186)
ob_cube_004.rotation_euler = (-1.344e-07, 1.571, 0.0)
ob_cube_004.scale = (0.2473, 0.3083, 0.9214)
ob_cube_004.lineart.crease_threshold = 0.0
ob_cube_003.location = (-0.6833, -2.937e-07, 2.186)
ob_cube_003.rotation_euler = (-1.344e-07, 1.571, 0.0)
ob_cube_003.scale = (0.2473, 0.3083, 0.9214)
ob_cube_003.lineart.crease_threshold = 0.0
ob_cube_002.location = (-0.1066, -1.294e-07, 0.9635)
ob_cube_002.scale = (0.2473, 0.3083, 0.9214)
ob_cube_002.lineart.crease_threshold = 0.0
ob_cube_001.location = (-1.306, -1.294e-07, 0.9635)
ob_cube_001.scale = (0.2473, 0.3083, 0.9214)
ob_cube_001.lineart.crease_threshold = 0.0
ob_plane.location = (0.0, 0.0, 0.0)
ob_plane.scale = (30.0, 30.0, 30.0)
ob_plane.lineart.crease_threshold = 0.0
ob_cylinder.location = (-8.891, -5.496e-08, 0.4091)
ob_cylinder.rotation_euler = (1.571, -0.0, 0.0)
ob_cylinder.scale = (0.3729, 0.3729, 0.4918)
ob_cylinder.lineart.crease_threshold = 0.0
ob_cube.location = (-8.797, -8.442e-08, 0.6284)
ob_cube.scale = (0.3164, 0.3164, 0.3164)
ob_cube.lock_rotations_4d = False
ob_cube.empty_display_type = 'ARROWS'
ob_cube.lineart.crease_threshold = 0.0
ob_empty.parent = ob_cube
ob_empty.matrix_parent_inverse = Matrix(((3.161, 0.0, 0.0, 27.8), (-3.553e-15, 3.161, 0.0, 2.668e-07), (1.49e-08, 0.0, 3.161, -1.986), (0.0, 0.0, 0.0, 1.0)))
ob_empty.location = (-7.2, -9.234e-08, 0.6873)
ob_empty.empty_image_offset = (0.0, 0.0)
ob_empty.lineart.crease_threshold = 0.0
ob_lamp.location = (2.246, -6.104, 5.883)
ob_lamp.rotation_euler = (0.6503, 0.05522, 1.866)
ob_lamp.lock_rotations_4d = False
ob_lamp.empty_display_type = 'ARROWS'
ob_lamp.color = (0.0, 0.0, 0.0, 0.0)
ob_lamp.lineart.crease_threshold = 0.0
ob_camera.location = (-1.679, -10.41, 6.028)
ob_camera.rotation_euler = (1.571, -0.0, 0.0)
ob_camera.scale = (1.0, 1.0, 1.0)
ob_camera.lock_rotations_4d = False
ob_camera.empty_display_type = 'ARROWS'
ob_camera.color = (0.0, 0.0, 0.0, 0.0)
ob_camera.display_type = 'WIRE'
ob_camera.lineart.crease_threshold = 0.0
ob_tux1_png.location = (0.0, 0.0, 0.0)
ob_tux1_png.scale = (2.0, 2.0, 2.0)
ob_tux1_png.lineart.crease_threshold = 0.0

# ---- collection membership
col_collection_1.objects.link(ob_badtux1_png_001)
col_collection_1.objects.link(ob_cube_007)
col_collection_1.objects.link(ob_cube_010)
col_collection_1.objects.link(ob_badtux1_png)
col_collection_1.objects.link(ob_bg1_png)
col_collection_1.objects.link(ob_cube_009)
col_collection_1.objects.link(ob_cube_006)
col_collection_1.objects.link(ob_cube_005)
col_collection_1.objects.link(ob_cube_004)
col_collection_1.objects.link(ob_cube_003)
col_collection_1.objects.link(ob_cube_002)
col_collection_1.objects.link(ob_cube_001)
col_collection_1.objects.link(ob_plane)
col_collection_1.objects.link(ob_cylinder)
col_collection_1.objects.link(ob_cube)
col_collection_1.objects.link(ob_empty)
col_collection_1.objects.link(ob_lamp)
col_collection_1.objects.link(ob_camera)
col_collection_2.objects.link(ob_tux1_png)

# ---- scene / render settings (as saved in the file)
scene.camera = ob_camera
scene.frame_start = 1; scene.frame_end = 250; scene.frame_set(1)
scene.render.engine = 'BLENDER_EEVEE_NEXT'
scene.render.image_settings.color_mode = 'RGB'
scene.render.image_settings.compression = 90
scene.render.resolution_percentage = 50
scene.render.dither_intensity = 0.0
scene.render.bake_margin = 2
scene.render.bake_bias = 0.0
scene.cycles.use_denoising = False
scene.cycles.samples = 10
scene.cycles.sampling_pattern = 'TABULATED_SOBOL'
scene.cycles.light_sampling_threshold = 0.0
scene.cycles.use_adaptive_sampling = False
scene.cycles.use_light_tree = False
scene.cycles.blur_glossy = 0.0
scene.cycles.volume_bounces = 1
scene.cycles.pixel_filter_type = 'GAUSSIAN'
scene.cycles.sample_clamp_indirect = 0.0
scene.view_settings.view_transform = 'Standard'
bpy.context.view_layer.update()
